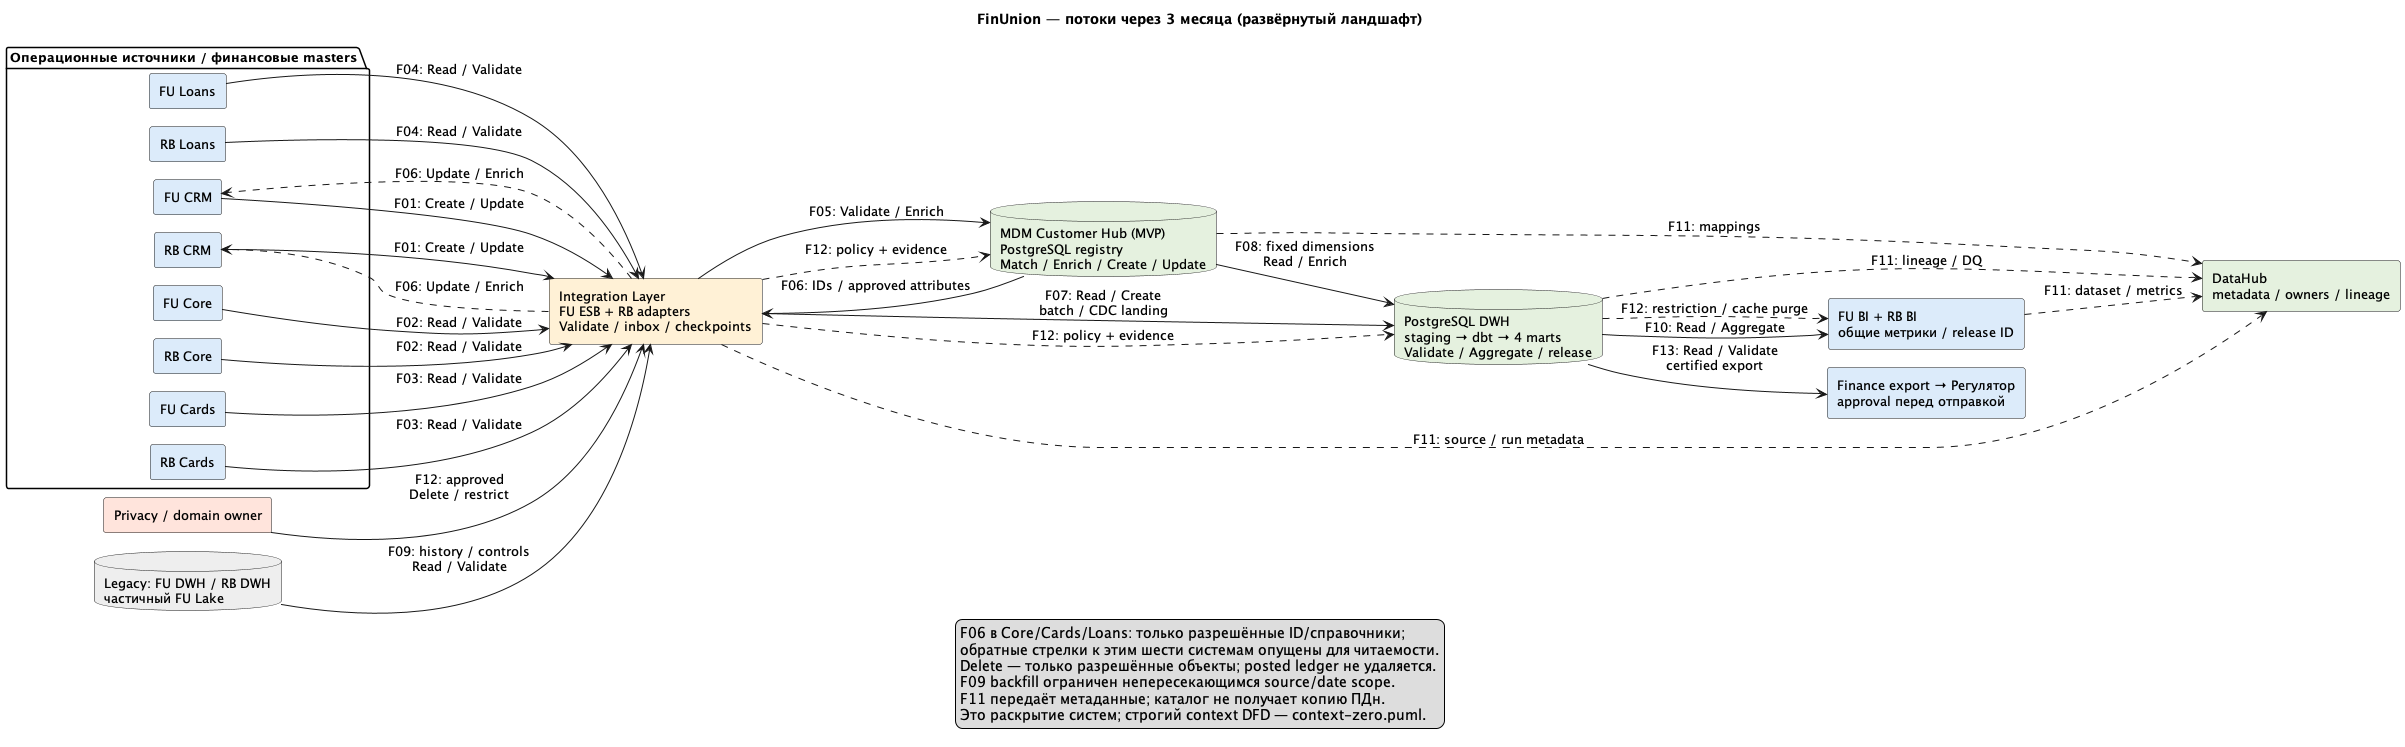

The diagram above was rendered by PlantUML. Its source (embedded in the PNG):
@startuml
!pragma layout smetana
left to right direction
skinparam shadowing false
skinparam defaultFontName SansSerif
skinparam defaultFontSize 13
skinparam nodesep 30
skinparam ranksep 50
title FinUnion — потоки через 3 месяца (развёрнутый ландшафт)
package "Операционные источники / финансовые masters" {
  rectangle "FU CRM" as fucrm #DCEBFA
  rectangle "RB CRM" as rbcrm #DCEBFA
  rectangle "FU Core" as fucore #DCEBFA
  rectangle "RB Core" as rbcore #DCEBFA
  rectangle "FU Cards" as fucards #DCEBFA
  rectangle "RB Cards" as rbcards #DCEBFA
  rectangle "FU Loans" as fuloans #DCEBFA
  rectangle "RB Loans" as rbloans #DCEBFA
}
rectangle "Integration Layer\nFU ESB + RB adapters\nValidate / inbox / checkpoints" as integration #FFF1D6
database "MDM Customer Hub (MVP)\nPostgreSQL registry\nMatch / Enrich / Create / Update" as hub #E5F1DF
rectangle "Privacy / domain owner" as privacy #FFE4DC
database "Legacy: FU DWH / RB DWH\nчастичный FU Lake" as old #EEEEEE
database "PostgreSQL DWH\nstaging → dbt → 4 marts\nValidate / Aggregate / release" as dwh #E5F1DF
rectangle "FU BI + RB BI\nобщие метрики / release ID" as bi #DCEBFA
rectangle "DataHub\nmetadata / owners / lineage" as catalog #E5F1DF
rectangle "Finance export → Регулятор\napproval перед отправкой" as reg #DCEBFA
fucrm --> integration : F01: Create / Update
rbcrm --> integration : F01: Create / Update
fucore --> integration : F02: Read / Validate
rbcore --> integration : F02: Read / Validate
fucards --> integration : F03: Read / Validate
rbcards --> integration : F03: Read / Validate
fuloans --> integration : F04: Read / Validate
rbloans --> integration : F04: Read / Validate
integration --> hub : F05: Validate / Enrich
hub --> integration : F06: IDs / approved attributes
integration ..> fucrm : F06: Update / Enrich
integration ..> rbcrm : F06: Update / Enrich
integration --> dwh : F07: Read / Create\nbatch / CDC landing
hub --> dwh : F08: fixed dimensions\nRead / Enrich
old --> integration : F09: history / controls\nRead / Validate
dwh --> bi : F10: Read / Aggregate
dwh --> reg : F13: Read / Validate\ncertified export
privacy --> integration : F12: approved\nDelete / restrict
integration ..> hub : F12: policy + evidence
integration ..> dwh : F12: policy + evidence
dwh ..> bi : F12: restriction / cache purge
integration ..> catalog : F11: source / run metadata
hub ..> catalog : F11: mappings
dwh ..> catalog : F11: lineage / DQ
bi ..> catalog : F11: dataset / metrics
legend bottom
  F06 в Core/Cards/Loans: только разрешённые ID/справочники;
  обратные стрелки к этим шести системам опущены для читаемости.
  Delete — только разрешённые объекты; posted ledger не удаляется.
  F09 backfill ограничен непересекающимся source/date scope.
  F11 передаёт метаданные; каталог не получает копию ПДн.
  Это раскрытие систем; строгий context DFD — context-zero.puml.
endlegend
@enduml